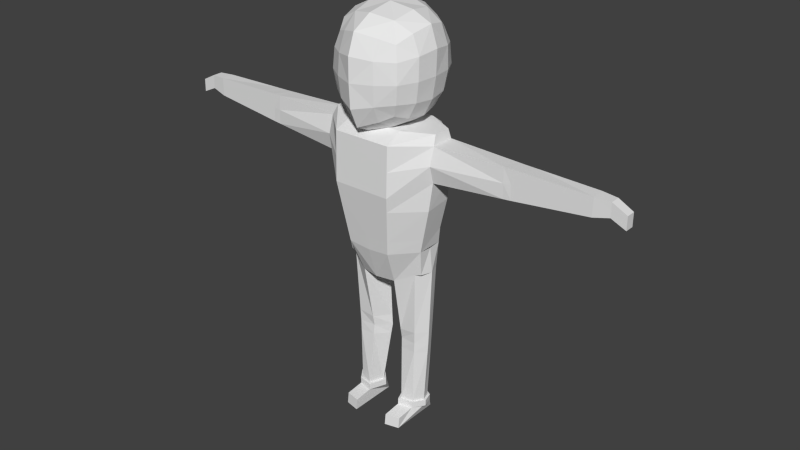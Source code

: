 # Source: Dummy.blend  (saved by Blender 2.75.0; exported with 4.5.12 LTS)
import bpy
from mathutils import Matrix  # noqa: F401  (used for matrix-valued properties, if any)

bpy.ops.wm.read_factory_settings(use_empty=True)
scene = bpy.context.scene
scene.name = 'Scene'

# ---- collections
col_collection_1 = bpy.data.collections.new('Collection 1'); scene.collection.children.link(col_collection_1)
col_collection_8 = bpy.data.collections.new('Collection 8'); scene.collection.children.link(col_collection_8)

# ---- world
world_world = bpy.data.worlds.new('World'); scene.world = world_world
world_world.color = (0.05088, 0.05088, 0.05088)
world_world.use_sun_shadow = False
world_world.sun_shadow_jitter_overblur = 0.0
world_world.cycles.sampling_method = 'MANUAL'
world_world.cycles.sample_map_resolution = 256

# ---- meshes
me_cube_001 = bpy.data.meshes.new('Cube.001')
me_cube_001.from_pydata([(0.3577, 0.8603, 3.29), (0.3466, 0.7824, 2.559), (0.849, 0.3589, 3.308), (0.8473, -0.3668, 3.298), (0.7875, -0.3632, 2.509), (0.7872, 0.3414, 2.524), (0.356, -0.9064, 3.249), (0.3469, -0.8925, 2.485), (0.3468, 0.309, 2.087), (0.3471, -0.4229, 2.018), (0.407, -0.4476, 3.811), (0.4086, 0.376, 3.848), (0.3746, 0.8791, 2.898), (0.9154, -0.00265, 3.353), (0.8491, -0.3828, 2.885), (0.8342, -0.00544, 2.491), (0.8494, 0.3754, 2.891), (0.3743, -0.9244, 2.864), (0.3723, -0.03347, 1.99), (0.4534, -0.0338, 3.907), (0.3507, 0.7009, 3.639), (0.6594, 0.6644, 3.256), (0.6301, 0.6224, 2.561), (0.3214, 0.5869, 2.285), (0.723, 0.3424, 3.664), (0.7205, -0.3701, 3.642), (0.6569, -0.6844, 3.233), (0.6305, -0.6771, 2.525), (0.6308, -0.3594, 2.208), (0.6303, 0.3037, 2.243), (0.3482, -0.7702, 3.583), (0.3219, -0.7467, 2.18), (0.8993, -0.002022, 2.895), (0.6807, 0.6892, 2.887), (0.7956, -0.01176, 3.734), (0.6802, -0.7094, 2.871), (0.6739, -0.01517, 2.177), (0.539, -0.606, 2.293), (0.588, -0.6197, 3.497), (0.5385, 0.5132, 2.354), (0.5908, 0.5818, 3.532), (1.106, -0.3063, 1.183), (1.106, 0.1468, 1.183), (1.106, -0.2966, 1.833), (0.8381, 0.2205, -0.1974), (1.106, 0.1555, 1.833), (0.8381, -0.2788, -0.2041), (0.6813, -0.2402, -0.7213), (0.7986, -0.2087, -0.6969), (0.7986, 0.2106, -0.6878), (0.8982, 0.1752, 0.1184), (0.8982, -0.2941, 0.04954), (1.041, 0.175, 0.7157), (1.041, -0.3304, 0.6516), (1.062, -0.201, 2.001), (1.062, 0.1342, 2.001), (0.553, -0.837, 0.9257), (0.553, 0.6199, 0.9257), (0.553, 0.6073, 1.85), (0.419, -0.6602, -0.2376), (0.419, 0.6354, -0.2309), (0.553, -0.8118, 1.85), (0.3421, -0.3934, -0.8915), (0.4023, 0.3709, -0.7372), (0.4491, -0.6999, 0.02357), (0.4491, 0.5179, 0.09241), (0.5205, 0.5172, 0.7076), (0.5205, -0.7942, 0.6435), (0.5309, 0.4115, 2.001), (0.5309, -0.4582, 2.001), (0.6094, -0.1912, -3.451), (0.6879, 0.1495, -3.451), (0.3853, -0.2437, -3.451), (0.4926, 0.2545, -3.451), (0.3288, -0.1621, -2.178), (0.6356, -0.1814, -2.182), (0.7407, 0.1797, -2.202), (0.3751, 0.2777, -2.2), (0.8503, -0.02906, -0.2067), (0.8731, 0.001061, -0.6983), (0.8733, 0.001004, -0.6954), (0.1239, 0.04958, -0.845), (0.7373, -0.01347, -3.451), (0.2789, 0.02494, -3.451), (0.101, 0.09281, -2.192), (0.8158, -0.004259, -2.196), (0.6265, -0.2327, -3.451), (0.7223, 0.1833, -3.451), (0.353, -0.2968, -3.451), (0.484, 0.3114, -3.451), (0.7826, -0.01572, -3.451), (0.2231, 0.03116, -3.451), (0.625, -0.2337, -3.57), (0.7207, 0.1823, -3.57), (0.3514, -0.2978, -3.57), (0.4824, 0.3104, -3.57), (0.781, -0.01673, -3.57), (0.2215, 0.03015, -3.57), (0.625, -0.5925, -3.608), (0.3514, -0.6566, -3.608), (0.625, -0.6182, -3.813), (0.3514, -0.6822, -3.813), (0.625, 0.3301, -3.813), (0.3514, 0.266, -3.813), (0.4882, 0.2981, -3.813), (0.781, -0.01673, -3.57), (0.7207, 0.1823, -3.57), (0.625, -0.2337, -3.57), (0.625, -0.5925, -3.608), (0.625, -0.6182, -3.813), (0.625, 0.3301, -3.813), (4.293, -0.1668, 1.785), (4.296, -0.1706, 1.525), (4.294, 0.02031, 1.785), (4.296, 0.01643, 1.525), (2.598, 0.1028, 1.805), (2.598, 0.09615, 1.311), (2.581, -0.2461, 1.841), (2.598, -0.2536, 1.311), (4.009, 0.05187, 1.797), (4.009, -0.1971, 1.797), (4.005, 0.0481, 1.455), (4.005, -0.2035, 1.455), (1.106, -0.3947, 1.508), (1.106, 0.2444, 1.508), (0.553, -0.8244, 1.388), (0.553, 0.6136, 1.388), (4.295, -0.1684, 1.655), (4.295, 0.01809, 1.655), (2.589, -0.2498, 1.576), (2.598, 0.0995, 1.558), (4.005, -0.2005, 1.626), (4.005, 0.05013, 1.626), (0.6429, -0.1908, -1.952), (0.3794, 0.2927, -1.969), (0.331, -0.1992, -1.978), (0.825, -0.003413, -1.958), (0.1047, 0.08586, -1.982), (0.75, 0.1847, -1.963), (4.295, -0.1684, 1.655), (4.296, -0.1706, 1.525), (4.294, 0.02031, 1.785), (4.293, -0.1668, 1.785), (4.295, 0.01809, 1.655), (4.296, 0.01643, 1.525), (4.568, -0.1629, 1.522), (4.569, -0.165, 1.4), (4.568, 0.01422, 1.643), (4.568, -0.161, 1.643), (4.568, 0.01261, 1.522), (4.569, 0.01105, 1.4), (2.455, 0.101, 1.299), (2.455, -0.2586, 1.299), (2.455, 0.1079, 1.808), (2.439, -0.2509, 1.84), (2.455, 0.1134, 1.553), (2.447, -0.2637, 1.569), (2.827, 0.08832, 1.335), (2.828, -0.2454, 1.335), (2.828, 0.09454, 1.804), (2.813, -0.2381, 1.834), (2.828, 0.09146, 1.569), (2.82, -0.2418, 1.584), (0.3374, -0.1745, -2.371), (0.7327, 0.1751, -2.392), (0.6316, -0.1829, -2.375), (0.393, 0.2742, -2.39), (0.1281, 0.08248, -2.383), (0.8039, -0.00566, -2.387), (-0.3577, 0.8603, 3.29), (-0.3466, 0.7824, 2.559), (-0.849, 0.3589, 3.308), (-0.8473, -0.3668, 3.298), (-0.7875, -0.3632, 2.509), (-0.7872, 0.3414, 2.524), (-0.356, -0.9064, 3.249), (-0.3469, -0.8925, 2.485), (-0.3468, 0.309, 2.087), (-0.3471, -0.4229, 2.018), (-0.407, -0.4476, 3.811), (-0.4086, 0.376, 3.848), (0.0, 1.001, 3.368), (-0.3746, 0.8791, 2.898), (0.0, 0.8821, 2.536), (-0.9154, -0.00265, 3.353), (-0.8491, -0.3828, 2.885), (-0.8342, -0.00544, 2.491), (-0.8494, 0.3754, 2.891), (0.0, -1.081, 3.305), (0.0, -1.059, 2.416), (-0.3743, -0.9244, 2.864), (0.0, 0.3359, 1.993), (-0.3723, -0.03347, 1.99), (0.0, -0.52, 1.883), (-0.4534, -0.0338, 3.907), (0.0, 0.4347, 3.945), (0.0, -0.5622, 3.892), (-0.3507, 0.7009, 3.639), (-0.6594, 0.6644, 3.256), (-0.6301, 0.6224, 2.561), (-0.3214, 0.5869, 2.285), (-0.723, 0.3424, 3.664), (-0.7205, -0.3701, 3.642), (-0.6569, -0.6844, 3.233), (-0.6305, -0.6771, 2.525), (-0.6308, -0.3594, 2.208), (-0.6303, 0.3037, 2.243), (-0.3482, -0.7702, 3.583), (-0.3219, -0.7467, 2.18), (0.0, 1.007, 2.916), (-0.8993, -0.002022, 2.895), (0.0, -1.084, 2.861), (0.0, -0.05606, 1.866), (0.0, -0.0623, 3.976), (0.0, 0.8241, 3.757), (-0.6807, 0.6892, 2.887), (0.0, 0.6504, 2.228), (-0.7956, -0.01176, 3.734), (-0.6802, -0.7094, 2.871), (-0.6739, -0.01517, 2.177), (0.0, -0.9425, 3.674), (0.0, -0.9046, 2.061), (-0.539, -0.606, 2.293), (-0.588, -0.6197, 3.497), (-0.5385, 0.5132, 2.354), (-0.5908, 0.5818, 3.532), (0.0, 0.6199, 0.9257), (0.0, -0.837, 0.9257), (-1.106, -0.3063, 1.183), (-1.106, 0.1468, 1.183), (-1.106, -0.2966, 1.833), (-0.8381, 0.2205, -0.1974), (-1.106, 0.1555, 1.833), (0.0, 0.6073, 1.85), (0.0, 0.6354, -0.2644), (0.0, -0.8118, 1.85), (0.0, -0.6602, -0.2711), (-0.8381, -0.2788, -0.2041), (-0.6813, -0.2402, -0.7213), (0.0, 0.5527, -0.6805), (0.0, -0.4732, -0.8792), (-0.7986, -0.2087, -0.6969), (-0.7986, 0.2106, -0.6878), (-0.8982, 0.1752, 0.1184), (-0.8982, -0.2941, 0.04954), (0.0, -0.6999, -0.002403), (0.0, 0.5179, 0.06644), (-1.041, 0.175, 0.7157), (-1.041, -0.3304, 0.6516), (0.0, -0.7942, 0.6354), (0.0, 0.5172, 0.6994), (-1.062, -0.201, 2.001), (-1.062, 0.1342, 2.001), (0.0, 0.4115, 2.001), (0.0, -0.4582, 2.001), (-0.553, -0.837, 0.9257), (-0.553, 0.6199, 0.9257), (-0.553, 0.6073, 1.85), (-0.419, -0.6602, -0.2376), (-0.419, 0.6354, -0.2309), (-0.553, -0.8118, 1.85), (-0.3421, -0.3934, -0.8915), (-0.4023, 0.3709, -0.7372), (-0.4491, -0.6999, 0.02357), (-0.4491, 0.5179, 0.09241), (-0.5205, 0.5172, 0.7076), (-0.5205, -0.7942, 0.6435), (-0.5309, 0.4115, 2.001), (-0.5309, -0.4582, 2.001), (-0.6094, -0.1912, -3.451), (-0.6879, 0.1495, -3.451), (-0.3853, -0.2437, -3.451), (-0.4926, 0.2545, -3.451), (-0.3288, -0.1621, -2.178), (-0.6356, -0.1814, -2.182), (-0.7407, 0.1797, -2.202), (-0.3751, 0.2777, -2.2), (-0.8503, -0.02906, -0.2067), (-0.8731, 0.001061, -0.6983), (-0.8733, 0.001004, -0.6954), (0.0, 0.05004, -0.8535), (-0.1239, 0.04958, -0.845), (-0.7373, -0.01347, -3.451), (-0.2789, 0.02494, -3.451), (-0.101, 0.09281, -2.192), (-0.8158, -0.004259, -2.196), (-0.6265, -0.2327, -3.451), (-0.7223, 0.1833, -3.451), (-0.353, -0.2968, -3.451), (-0.484, 0.3114, -3.451), (-0.7826, -0.01572, -3.451), (-0.2231, 0.03116, -3.451), (-0.625, -0.2337, -3.57), (-0.7207, 0.1823, -3.57), (-0.3514, -0.2978, -3.57), (-0.4824, 0.3104, -3.57), (-0.781, -0.01673, -3.57), (-0.2215, 0.03015, -3.57), (-0.625, -0.5925, -3.608), (-0.3514, -0.6566, -3.608), (-0.625, -0.6182, -3.813), (-0.3514, -0.6822, -3.813), (-0.625, 0.3301, -3.813), (-0.3514, 0.266, -3.813), (-0.4882, 0.2981, -3.813), (-0.781, -0.01673, -3.57), (-0.7207, 0.1823, -3.57), (-0.625, -0.2337, -3.57), (-0.625, -0.5925, -3.608), (-0.625, -0.6182, -3.813), (-0.625, 0.3301, -3.813), (-4.293, -0.1668, 1.785), (-4.296, -0.1706, 1.525), (-4.294, 0.02031, 1.785), (-4.296, 0.01643, 1.525), (-2.598, 0.1028, 1.805), (-2.598, 0.09615, 1.311), (-2.581, -0.2461, 1.841), (-2.598, -0.2536, 1.311), (-4.009, 0.05187, 1.797), (-4.009, -0.1971, 1.797), (-4.005, 0.0481, 1.455), (-4.005, -0.2035, 1.455), (0.0, -0.8244, 1.388), (-1.106, -0.3947, 1.508), (0.0, 0.6136, 1.388), (-1.106, 0.2444, 1.508), (-0.553, -0.8244, 1.388), (-0.553, 0.6136, 1.388), (-4.295, -0.1684, 1.655), (-4.295, 0.01809, 1.655), (-2.589, -0.2498, 1.576), (-2.598, 0.0995, 1.558), (-4.005, -0.2005, 1.626), (-4.005, 0.05013, 1.626), (-0.6429, -0.1908, -1.952), (-0.3794, 0.2927, -1.969), (-0.331, -0.1992, -1.978), (-0.825, -0.003413, -1.958), (-0.1047, 0.08586, -1.982), (-0.75, 0.1847, -1.963), (-4.295, -0.1684, 1.655), (-4.296, -0.1706, 1.525), (-4.294, 0.02031, 1.785), (-4.293, -0.1668, 1.785), (-4.295, 0.01809, 1.655), (-4.296, 0.01643, 1.525), (-4.568, -0.1629, 1.522), (-4.569, -0.165, 1.4), (-4.568, 0.01422, 1.643), (-4.568, -0.161, 1.643), (-4.568, 0.01261, 1.522), (-4.569, 0.01105, 1.4), (-2.455, 0.101, 1.299), (-2.455, -0.2586, 1.299), (-2.455, 0.1079, 1.808), (-2.439, -0.2509, 1.84), (-2.455, 0.1134, 1.553), (-2.447, -0.2637, 1.569), (-2.827, 0.08832, 1.335), (-2.828, -0.2454, 1.335), (-2.828, 0.09454, 1.804), (-2.813, -0.2381, 1.834), (-2.828, 0.09146, 1.569), (-2.82, -0.2418, 1.584), (-0.3374, -0.1745, -2.371), (-0.7327, 0.1751, -2.392), (-0.6316, -0.1829, -2.375), (-0.393, 0.2742, -2.39), (-0.1281, 0.08248, -2.383), (-0.8039, -0.00566, -2.387)], [], [(0, 12, 209, 181), (0, 181, 214, 20), (0, 20, 40, 21), (0, 21, 33, 12), (1, 183, 209, 12), (1, 12, 33, 22), (1, 22, 39, 23), (1, 23, 216, 183), (2, 13, 32, 16), (2, 16, 33, 21), (2, 21, 40, 24), (2, 24, 34, 13), (3, 14, 32, 13), (3, 13, 34, 25), (3, 25, 38, 26), (3, 26, 35, 14), (4, 15, 32, 14), (4, 14, 35, 27), (4, 27, 37, 28), (4, 28, 36, 15), (5, 16, 32, 15), (5, 15, 36, 29), (5, 29, 39, 22), (5, 22, 33, 16), (6, 188, 211, 17), (6, 17, 35, 26), (6, 26, 38, 30), (6, 30, 220, 188), (7, 17, 211, 189), (7, 189, 221, 31), (7, 31, 37, 27), (7, 27, 35, 17), (8, 18, 212, 191), (8, 191, 216, 23), (8, 23, 39, 29), (8, 29, 36, 18), (9, 18, 36, 28), (9, 28, 37, 31), (9, 31, 221, 193), (10, 19, 213, 196), (10, 196, 220, 30), (10, 30, 38, 25), (10, 25, 34, 19), (11, 195, 213, 19), (11, 19, 34, 24), (11, 24, 40, 20), (11, 20, 214, 195), (78, 46, 48, 79), (65, 50, 44, 60), (132, 119, 113, 128), (58, 233, 253, 68), (126, 124, 42, 57), (64, 245, 236, 59), (125, 323, 227, 56), (165, 163, 72, 70), (59, 236, 240, 62), (67, 249, 245, 64), (52, 53, 51, 50), (66, 52, 50, 65), (57, 42, 52, 66), (42, 41, 53, 52), (56, 227, 249, 67), (69, 68, 253, 254), (43, 45, 55, 54), (61, 43, 54, 69), (235, 61, 69, 254), (54, 55, 68, 69), (41, 56, 67, 53), (226, 57, 66, 250), (250, 66, 65, 246), (53, 67, 64, 51), (280, 239, 63, 81), (123, 125, 56, 41), (325, 126, 57, 226), (45, 58, 68, 55), (234, 60, 63, 239), (246, 65, 60, 234), (166, 164, 71, 73), (168, 165, 70, 82), (167, 166, 73, 83), (137, 134, 77, 84), (136, 133, 75, 85), (133, 135, 74, 75), (135, 137, 84, 74), (163, 167, 83, 72), (164, 168, 82, 71), (240, 280, 81, 62), (47, 80, 79, 48), (73, 71, 87, 89), (83, 73, 89, 91), (71, 82, 90, 87), (72, 83, 91, 88), (70, 72, 88, 86), (82, 70, 86, 90), (88, 91, 97, 94), (86, 88, 94, 92), (90, 86, 92, 96), (89, 87, 93, 95), (87, 90, 96, 93), (91, 89, 95, 97), (92, 94, 99, 98), (98, 99, 101, 100), (100, 101, 103, 104, 102), (96, 92, 107, 105), (97, 103, 101, 99, 94), (50, 51, 46, 44), (80, 49, 79), (60, 44, 49, 63), (46, 47, 48), (46, 59, 62, 47), (51, 64, 59, 46), (134, 138, 76, 77), (138, 136, 85, 76), (44, 78, 79, 49), (102, 104, 103, 95, 93), (103, 97, 95), (105, 107, 108, 109, 110, 106), (92, 98, 108, 107), (93, 96, 105, 106), (98, 100, 109, 108), (102, 93, 106, 110), (100, 102, 110, 109), (112, 114, 144, 140), (119, 120, 111, 113), (122, 121, 114, 112), (131, 122, 112, 127), (156, 152, 118, 129), (152, 151, 116, 118), (153, 154, 117, 115), (155, 153, 115, 130), (162, 158, 122, 131), (158, 157, 121, 122), (159, 160, 120, 119), (161, 159, 119, 132), (157, 161, 132, 121), (160, 162, 131, 120), (151, 155, 130, 116), (154, 156, 129, 117), (120, 131, 127, 111), (128, 113, 141, 143), (233, 58, 126, 325), (43, 61, 125, 123), (61, 235, 323, 125), (58, 45, 124, 126), (121, 132, 128, 114), (49, 80, 136, 138), (63, 49, 138, 134), (62, 81, 137, 135), (47, 62, 135, 133), (80, 47, 133, 136), (81, 63, 134, 137), (140, 144, 150, 146), (143, 141, 147, 149), (113, 111, 142, 141), (111, 127, 139, 142), (114, 128, 143, 144), (127, 112, 140, 139), (149, 145, 146, 150), (147, 148, 145, 149), (141, 142, 148, 147), (142, 139, 145, 148), (144, 143, 149, 150), (139, 140, 146, 145), (43, 123, 156, 154), (42, 124, 155, 151), (124, 45, 153, 155), (45, 43, 154, 153), (41, 42, 151, 152), (123, 41, 152, 156), (117, 129, 162, 160), (116, 130, 161, 157), (130, 115, 159, 161), (115, 117, 160, 159), (118, 116, 157, 158), (129, 118, 158, 162), (76, 85, 168, 164), (74, 84, 167, 163), (84, 77, 166, 167), (85, 75, 165, 168), (77, 76, 164, 166), (75, 74, 163, 165), (169, 181, 209, 182), (169, 197, 214, 181), (169, 198, 225, 197), (169, 182, 215, 198), (170, 182, 209, 183), (170, 199, 215, 182), (170, 200, 224, 199), (170, 183, 216, 200), (171, 187, 210, 184), (171, 198, 215, 187), (171, 201, 225, 198), (171, 184, 217, 201), (172, 184, 210, 185), (172, 202, 217, 184), (172, 203, 223, 202), (172, 185, 218, 203), (173, 185, 210, 186), (173, 204, 218, 185), (173, 205, 222, 204), (173, 186, 219, 205), (174, 186, 210, 187), (174, 206, 219, 186), (174, 199, 224, 206), (174, 187, 215, 199), (175, 190, 211, 188), (175, 203, 218, 190), (175, 207, 223, 203), (175, 188, 220, 207), (176, 208, 221, 189), (176, 204, 222, 208), (176, 190, 218, 204), (177, 191, 212, 192), (177, 200, 216, 191), (177, 206, 224, 200), (177, 192, 219, 206), (178, 205, 219, 192), (178, 208, 222, 205), (178, 193, 221, 208), (179, 196, 213, 194), (179, 207, 220, 196), (179, 202, 223, 207), (179, 194, 217, 202), (180, 194, 213, 195), (180, 201, 217, 194), (180, 197, 225, 201), (180, 195, 214, 197), (277, 278, 241, 237), (264, 259, 231, 243), (334, 330, 313, 319), (257, 267, 253, 233), (328, 256, 229, 326), (263, 258, 236, 245), (327, 255, 227, 323), (367, 269, 271, 365), (258, 261, 240, 236), (266, 263, 245, 249), (247, 243, 244, 248), (265, 264, 243, 247), (256, 265, 247, 229), (229, 247, 248, 228), (255, 266, 249, 227), (268, 254, 253, 267), (230, 251, 252, 232), (260, 268, 251, 230), (235, 254, 268, 260), (251, 268, 267, 252), (228, 248, 266, 255), (226, 250, 265, 256), (250, 246, 264, 265), (248, 244, 263, 266), (280, 281, 262, 239), (324, 228, 255, 327), (325, 226, 256, 328), (232, 252, 267, 257), (234, 239, 262, 259), (246, 234, 259, 264), (368, 272, 270, 366), (370, 282, 269, 367), (369, 283, 272, 368), (339, 284, 276, 336), (338, 285, 274, 335), (335, 274, 273, 337), (337, 273, 284, 339), (365, 271, 283, 369), (366, 270, 282, 370), (240, 261, 281, 280), (238, 241, 278, 279), (272, 289, 287, 270), (283, 291, 289, 272), (270, 287, 290, 282), (271, 288, 291, 283), (269, 286, 288, 271), (282, 290, 286, 269), (288, 294, 297, 291), (286, 292, 294, 288), (290, 296, 292, 286), (289, 295, 293, 287), (287, 293, 296, 290), (291, 297, 295, 289), (292, 298, 299, 294), (298, 300, 301, 299), (300, 302, 304, 303, 301), (296, 305, 307, 292), (297, 294, 299, 301, 303), (243, 231, 237, 244), (279, 278, 242), (259, 262, 242, 231), (237, 241, 238), (237, 238, 261, 258), (244, 237, 258, 263), (336, 276, 275, 340), (340, 275, 285, 338), (231, 242, 278, 277), (302, 293, 295, 303, 304), (303, 295, 297), (305, 306, 310, 309, 308, 307), (292, 307, 308, 298), (293, 306, 305, 296), (298, 308, 309, 300), (302, 310, 306, 293), (300, 309, 310, 302), (312, 342, 346, 314), (319, 313, 311, 320), (322, 312, 314, 321), (333, 329, 312, 322), (358, 331, 318, 354), (354, 318, 316, 353), (355, 315, 317, 356), (357, 332, 315, 355), (364, 333, 322, 360), (360, 322, 321, 359), (361, 319, 320, 362), (363, 334, 319, 361), (359, 321, 334, 363), (362, 320, 333, 364), (353, 316, 332, 357), (356, 317, 331, 358), (320, 311, 329, 333), (330, 345, 343, 313), (233, 325, 328, 257), (230, 324, 327, 260), (260, 327, 323, 235), (257, 328, 326, 232), (321, 314, 330, 334), (242, 340, 338, 279), (262, 336, 340, 242), (261, 337, 339, 281), (238, 335, 337, 261), (279, 338, 335, 238), (281, 339, 336, 262), (342, 348, 352, 346), (345, 351, 349, 343), (313, 343, 344, 311), (311, 344, 341, 329), (314, 346, 345, 330), (329, 341, 342, 312), (351, 352, 348, 347), (349, 351, 347, 350), (343, 349, 350, 344), (344, 350, 347, 341), (346, 352, 351, 345), (341, 347, 348, 342), (230, 356, 358, 324), (229, 353, 357, 326), (326, 357, 355, 232), (232, 355, 356, 230), (228, 354, 353, 229), (324, 358, 354, 228), (317, 362, 364, 331), (316, 359, 363, 332), (332, 363, 361, 315), (315, 361, 362, 317), (318, 360, 359, 316), (331, 364, 360, 318), (275, 366, 370, 285), (273, 365, 369, 284), (284, 369, 368, 276), (285, 370, 367, 274), (276, 368, 366, 275), (274, 367, 365, 273), (211, 190, 176, 189)])
_uv = me_cube_001.uv_layers.new(name='UVMap')
_uv.uv.foreach_set('vector', [0.2516, 0.6533, 0.2634, 0.6111, 0.3119, 0.6232, 0.2911, 0.6826, 0.2516, 0.6533, 0.2911, 0.6826, 0.2522, 0.7262, 0.2247, 0.687, 0.2516, 0.6533, 0.2247, 0.687, 0.207, 0.6623, 0.2185, 0.6361, 0.2516, 0.6533, 0.2185, 0.6361, 0.2275, 0.6028, 0.2634, 0.6111, 0.2651, 0.5709, 0.3115, 0.5663, 0.3119, 0.6232, 0.2634, 0.6111, 0.2651, 0.5709, 0.2634, 0.6111, 0.2275, 0.6028, 0.2302, 0.5713, 0.2651, 0.5709, 0.2302, 0.5713, 0.2304, 0.5458, 0.254, 0.533, 0.2651, 0.5709, 0.254, 0.533, 0.2938, 0.5137, 0.3115, 0.5663, 0.1862, 0.6313, 0.1554, 0.6281, 0.1628, 0.5897, 0.1959, 0.5965, 0.1862, 0.6313, 0.1959, 0.5965, 0.2275, 0.6028, 0.2185, 0.6361, 0.1862, 0.6313, 0.2185, 0.6361, 0.207, 0.6623, 0.179, 0.6628, 0.1862, 0.6313, 0.179, 0.6628, 0.1491, 0.6589, 0.1554, 0.6281, 0.125, 0.6191, 0.129, 0.5825, 0.1628, 0.5897, 0.1554, 0.6281, 0.125, 0.6191, 0.1554, 0.6281, 0.1491, 0.6589, 0.119, 0.6506, 0.125, 0.6191, 0.119, 0.6506, 0.09136, 0.6386, 0.09117, 0.6105, 0.125, 0.6191, 0.09117, 0.6105, 0.09516, 0.575, 0.129, 0.5825, 0.1362, 0.547, 0.1701, 0.5533, 0.1628, 0.5897, 0.129, 0.5825, 0.1362, 0.547, 0.129, 0.5825, 0.09516, 0.575, 0.1017, 0.5403, 0.1362, 0.547, 0.1017, 0.5403, 0.1099, 0.5131, 0.1408, 0.5124, 0.1362, 0.547, 0.1408, 0.5124, 0.1769, 0.5192, 0.1701, 0.5533, 0.201, 0.5632, 0.1959, 0.5965, 0.1628, 0.5897, 0.1701, 0.5533, 0.201, 0.5632, 0.1701, 0.5533, 0.1769, 0.5192, 0.2075, 0.533, 0.201, 0.5632, 0.2075, 0.533, 0.2304, 0.5458, 0.2302, 0.5713, 0.201, 0.5632, 0.2302, 0.5713, 0.2275, 0.6028, 0.1959, 0.5965, 0.05104, 0.6124, 0.0003167, 0.6224, 0.002578, 0.5591, 0.05535, 0.5677, 0.05104, 0.6124, 0.05535, 0.5677, 0.09516, 0.575, 0.09117, 0.6105, 0.05104, 0.6124, 0.09117, 0.6105, 0.09136, 0.6386, 0.06258, 0.6529, 0.05104, 0.6124, 0.06258, 0.6529, 0.01692, 0.6746, 0.0003167, 0.6224, 0.06515, 0.5237, 0.05535, 0.5677, 0.002578, 0.5591, 0.02074, 0.4984, 0.06515, 0.5237, 0.02074, 0.4984, 0.051, 0.4538, 0.08707, 0.4882, 0.06515, 0.5237, 0.08707, 0.4882, 0.1099, 0.5131, 0.1017, 0.5403, 0.06515, 0.5237, 0.1017, 0.5403, 0.09516, 0.575, 0.05535, 0.5677, 0.2267, 0.5018, 0.1867, 0.476, 0.2164, 0.4284, 0.261, 0.4666, 0.2267, 0.5018, 0.261, 0.4666, 0.2938, 0.5137, 0.254, 0.533, 0.2267, 0.5018, 0.254, 0.533, 0.2304, 0.5458, 0.2075, 0.533, 0.2267, 0.5018, 0.2075, 0.533, 0.1769, 0.5192, 0.1867, 0.476, 0.1318, 0.47, 0.1867, 0.476, 0.1769, 0.5192, 0.1408, 0.5124, 0.1318, 0.47, 0.1408, 0.5124, 0.1099, 0.5131, 0.08707, 0.4882, 0.1318, 0.47, 0.08707, 0.4882, 0.051, 0.4538, 0.1028, 0.4244, 0.09832, 0.6799, 0.1411, 0.6923, 0.1269, 0.7477, 0.06045, 0.7183, 0.09832, 0.6799, 0.06045, 0.7183, 0.01692, 0.6746, 0.06258, 0.6529, 0.09832, 0.6799, 0.06258, 0.6529, 0.09136, 0.6386, 0.119, 0.6506, 0.09832, 0.6799, 0.119, 0.6506, 0.1491, 0.6589, 0.1411, 0.6923, 0.1835, 0.6975, 0.1969, 0.7477, 0.1269, 0.7477, 0.1411, 0.6923, 0.1835, 0.6975, 0.1411, 0.6923, 0.1491, 0.6589, 0.179, 0.6628, 0.1835, 0.6975, 0.179, 0.6628, 0.207, 0.6623, 0.2247, 0.687, 0.1835, 0.6975, 0.2247, 0.687, 0.2522, 0.7262, 0.1969, 0.7477, 0.5386, 0.1332, 0.5119, 0.1315, 0.5288, 0.09231, 0.5441, 0.09501, 0.6218, 0.1633, 0.5566, 0.1708, 0.5635, 0.1375, 0.6223, 0.1231, 0.9007, 0.8503, 0.9386, 0.8534, 0.9265, 0.9032, 0.903, 0.9153, 0.5647, 0.3521, 0.5991, 0.4065, 0.5675, 0.4209, 0.5465, 0.3636, 0.5904, 0.3157, 0.5333, 0.3027, 0.5339, 0.2748, 0.6078, 0.2698, 0.4405, 0.1322, 0.3852, 0.09636, 0.4105, 0.05929, 0.4544, 0.1023, 0.4246, 0.292, 0.3508, 0.3135, 0.3438, 0.2386, 0.4193, 0.2418, 0.7984, 0.4422, 0.8258, 0.4416, 0.8225, 0.5412, 0.8015, 0.5414, 0.4544, 0.1023, 0.4105, 0.05929, 0.4911, 0.0003167, 0.5097, 0.04413, 0.4212, 0.2079, 0.3494, 0.193, 0.3852, 0.09636, 0.4405, 0.1322, 0.5452, 0.2327, 0.4972, 0.22, 0.5067, 0.1583, 0.5566, 0.1708, 0.6135, 0.2421, 0.5452, 0.2327, 0.5566, 0.1708, 0.6218, 0.1633, 0.6078, 0.2698, 0.5339, 0.2748, 0.5452, 0.2327, 0.6135, 0.2421, 0.5339, 0.2748, 0.4948, 0.2691, 0.4972, 0.22, 0.5452, 0.2327, 0.4193, 0.2418, 0.3438, 0.2386, 0.3494, 0.193, 0.4212, 0.2079, 0.4689, 0.3563, 0.5465, 0.3636, 0.5675, 0.4209, 0.4391, 0.4209, 0.4941, 0.3176, 0.5213, 0.323, 0.5163, 0.333, 0.4997, 0.3281, 0.4425, 0.3342, 0.4941, 0.3176, 0.4997, 0.3281, 0.4689, 0.3563, 0.384, 0.3847, 0.4425, 0.3342, 0.4689, 0.3563, 0.4391, 0.4209, 0.4997, 0.3281, 0.5163, 0.333, 0.5465, 0.3636, 0.4689, 0.3563, 0.4948, 0.2691, 0.4193, 0.2418, 0.4212, 0.2079, 0.4972, 0.22, 0.6813, 0.2881, 0.6078, 0.2698, 0.6135, 0.2421, 0.6868, 0.2506, 0.6868, 0.2506, 0.6135, 0.2421, 0.6218, 0.1633, 0.6838, 0.1526, 0.4972, 0.22, 0.4212, 0.2079, 0.4405, 0.1322, 0.5067, 0.1583, 0.572, 0.007103, 0.6411, 0.04654, 0.5885, 0.07245, 0.5663, 0.02427, 0.4873, 0.2949, 0.4246, 0.292, 0.4193, 0.2418, 0.4948, 0.2691, 0.6516, 0.3558, 0.5904, 0.3157, 0.6078, 0.2698, 0.6813, 0.2881, 0.5213, 0.323, 0.5647, 0.3521, 0.5465, 0.3636, 0.5163, 0.333, 0.6702, 0.1013, 0.6223, 0.1231, 0.5885, 0.07245, 0.6411, 0.04654, 0.6838, 0.1526, 0.6218, 0.1633, 0.6223, 0.1231, 0.6702, 0.1013, 0.8853, 0.4471, 0.917, 0.4527, 0.8972, 0.5474, 0.8773, 0.5438, 0.7755, 0.4439, 0.7984, 0.4422, 0.8015, 0.5414, 0.7814, 0.5416, 0.8561, 0.4423, 0.8853, 0.4471, 0.8773, 0.5438, 0.8489, 0.54, 0.859, 0.4071, 0.8899, 0.4092, 0.8865, 0.4298, 0.8578, 0.4255, 0.7723, 0.4046, 0.7964, 0.4024, 0.7976, 0.4241, 0.7742, 0.4263, 0.7964, 0.4024, 0.8257, 0.4041, 0.8267, 0.4232, 0.7976, 0.4241, 0.8257, 0.4041, 0.859, 0.4071, 0.8578, 0.4255, 0.8267, 0.4232, 0.8258, 0.4416, 0.8561, 0.4423, 0.8489, 0.54, 0.8225, 0.5412, 0.7578, 0.4459, 0.7755, 0.4439, 0.7814, 0.5416, 0.7658, 0.5427, 0.4911, 0.0003167, 0.572, 0.007103, 0.5663, 0.02427, 0.5097, 0.04413, 0.5224, 0.08132, 0.544, 0.09437, 0.5441, 0.09469, 0.5288, 0.09231, 0.885, 0.07961, 0.928, 0.0855, 0.9295, 0.09479, 0.8771, 0.0876, 0.3063, 0.784, 0.3058, 0.7492, 0.3107, 0.7451, 0.3114, 0.7877, 0.9531, 0.1093, 0.9608, 0.1333, 0.9554, 0.1352, 0.945, 0.1083, 0.8473, 0.2474, 0.8252, 0.2152, 0.8287, 0.2085, 0.8558, 0.2478, 0.9714, 0.1536, 1.002, 0.1694, 1.004, 0.1782, 0.9674, 0.1589, 0.9608, 0.1333, 0.9782, 0.16, 0.9755, 0.1659, 0.9554, 0.1352, 0.8558, 0.2478, 0.8287, 0.2085, 0.842, 0.1994, 0.8691, 0.2387, 0.9674, 0.1589, 1.004, 0.1782, 0.9965, 0.194, 0.9595, 0.1747, 0.9554, 0.1352, 0.9755, 0.1659, 0.9595, 0.1747, 0.9438, 0.1428, 0.8771, 0.0876, 0.9295, 0.09479, 0.9262, 0.1178, 0.8738, 0.1106, 0.945, 0.1083, 0.9554, 0.1352, 0.9438, 0.1428, 0.9262, 0.1178, 0.3114, 0.7877, 0.3107, 0.7451, 0.324, 0.7451, 0.3246, 0.7877, 0.9595, 0.1747, 0.9965, 0.194, 0.9676, 0.2497, 0.9527, 0.2099, 0.9527, 0.2099, 0.9676, 0.2497, 0.9279, 0.257, 0.93, 0.2166, 0.93, 0.2166, 0.9279, 0.257, 0.8543, 0.1518, 0.8732, 0.1485, 0.8903, 0.1461, 0.9438, 0.1428, 0.9595, 0.1747, 0.9588, 0.1748, 0.9433, 0.1431, 0.842, 0.1994, 0.8543, 0.1518, 0.9279, 0.257, 0.9045, 0.2724, 0.8691, 0.2387, 0.5566, 0.1708, 0.5067, 0.1583, 0.5119, 0.1315, 0.5635, 0.1375, 0.544, 0.09437, 0.5606, 0.09078, 0.5441, 0.09469, 0.6223, 0.1231, 0.5635, 0.1375, 0.5608, 0.09111, 0.5885, 0.07245, 0.5119, 0.1315, 0.5224, 0.08132, 0.5288, 0.09231, 0.5119, 0.1315, 0.4544, 0.1023, 0.5097, 0.04413, 0.5224, 0.08132, 0.5067, 0.1583, 0.4405, 0.1322, 0.4544, 0.1023, 0.5119, 0.1315, 0.8899, 0.4092, 0.9247, 0.4143, 0.9204, 0.4357, 0.8865, 0.4298, 0.7539, 0.4069, 0.7723, 0.4046, 0.7742, 0.4263, 0.7561, 0.4287, 0.5635, 0.1375, 0.5386, 0.1332, 0.5441, 0.09501, 0.5608, 0.09111, 0.8903, 0.1461, 0.8732, 0.1485, 0.8543, 0.1518, 0.8738, 0.1106, 0.9262, 0.1178, 0.3522, 0.7582, 0.3246, 0.7877, 0.324, 0.7451, 0.9433, 0.1431, 0.9588, 0.1748, 0.9517, 0.2092, 0.9305, 0.216, 0.892, 0.1459, 0.9263, 0.119, 0.9595, 0.1747, 0.9527, 0.2099, 0.9522, 0.2096, 0.9588, 0.1748, 0.9262, 0.1178, 0.9438, 0.1428, 0.9433, 0.1431, 0.9263, 0.119, 0.9527, 0.2099, 0.93, 0.2166, 0.9305, 0.216, 0.9522, 0.2096, 0.8903, 0.1461, 0.9262, 0.1178, 0.9263, 0.119, 0.892, 0.1459, 0.93, 0.2166, 0.8903, 0.1461, 0.892, 0.1459, 0.9305, 0.216, 0.9424, 0.9385, 0.9173, 0.9381, 0.9175, 0.9376, 0.9423, 0.9382, 0.9386, 0.8534, 0.996, 0.8894, 0.9465, 0.9128, 0.9265, 0.9032, 0.9798, 0.9801, 0.9135, 1.002, 0.9173, 0.9381, 0.9424, 0.9385, 1.001, 0.9392, 0.9798, 0.9801, 0.9424, 0.9385, 0.9497, 0.9267, 0.1511, 0.8739, 0.1509, 0.8438, 0.1668, 0.8447, 0.167, 0.874, 0.1509, 0.8438, 0.1546, 0.804, 0.1704, 0.8061, 0.1668, 0.8447, 0.157, 0.9437, 0.1517, 0.904, 0.1673, 0.9033, 0.1729, 0.9417, 0.1609, 0.9718, 0.157, 0.9437, 0.1729, 0.9417, 0.1767, 0.969, 0.1926, 0.8739, 0.1923, 0.8462, 0.3237, 0.8545, 0.3244, 0.8734, 0.1923, 0.8462, 0.1958, 0.8093, 0.3264, 0.8266, 0.3237, 0.8545, 0.1982, 0.9383, 0.1929, 0.9016, 0.3256, 0.8925, 0.3284, 0.9201, 0.2019, 0.9642, 0.1982, 0.9383, 0.3284, 0.9201, 0.3308, 0.939, 0.1958, 0.8093, 0.2017, 0.7839, 0.3308, 0.8081, 0.3264, 0.8266, 0.1929, 0.9016, 0.1926, 0.8739, 0.3244, 0.8734, 0.3256, 0.8925, 0.1546, 0.804, 0.1607, 0.7763, 0.1765, 0.7793, 0.1704, 0.8061, 0.1517, 0.904, 0.1511, 0.8739, 0.167, 0.874, 0.1673, 0.9033, 0.996, 0.8894, 1.001, 0.9392, 0.9497, 0.9267, 0.9465, 0.9128, 0.903, 0.9153, 0.9265, 0.9032, 0.9265, 0.9036, 0.9037, 0.9155, 0.5991, 0.4065, 0.5647, 0.3521, 0.5904, 0.3157, 0.6516, 0.3558, 0.4941, 0.3176, 0.4425, 0.3342, 0.4246, 0.292, 0.4873, 0.2949, 0.4425, 0.3342, 0.384, 0.3847, 0.3508, 0.3135, 0.4246, 0.292, 0.5647, 0.3521, 0.5213, 0.323, 0.5333, 0.3027, 0.5904, 0.3157, 0.9135, 1.002, 0.8717, 0.983, 0.903, 0.9153, 0.9173, 0.9381, 0.7393, 0.2908, 0.7597, 0.2891, 0.7723, 0.4046, 0.7539, 0.4069, 0.9075, 0.2982, 0.9466, 0.3001, 0.9247, 0.4143, 0.8899, 0.4092, 0.8229, 0.3024, 0.868, 0.3043, 0.859, 0.4071, 0.8257, 0.4041, 0.788, 0.2891, 0.8229, 0.3024, 0.8257, 0.4041, 0.7964, 0.4024, 0.7597, 0.2891, 0.788, 0.2891, 0.7964, 0.4024, 0.7723, 0.4046, 0.868, 0.3043, 0.9075, 0.2982, 0.8899, 0.4092, 0.859, 0.4071, 0.9423, 0.9382, 0.9175, 0.9376, 0.9331, 0.9254, 0.9333, 0.9254, 0.9037, 0.9155, 0.9265, 0.9036, 0.9331, 0.9246, 0.933, 0.925, 0.9265, 0.9032, 0.9465, 0.9128, 0.9463, 0.9131, 0.9265, 0.9036, 0.9465, 0.9128, 0.9497, 0.9267, 0.9495, 0.9266, 0.9463, 0.9131, 0.9173, 0.9381, 0.903, 0.9153, 0.9037, 0.9155, 0.9175, 0.9376, 0.9497, 0.9267, 0.9424, 0.9385, 0.9423, 0.9382, 0.9495, 0.9266, 0.3321, 0.4383, 0.3125, 0.438, 0.3125, 0.4244, 0.3321, 0.4247, 0.332, 0.4518, 0.3125, 0.4514, 0.3125, 0.438, 0.3321, 0.4383, 0.9265, 0.9036, 0.9463, 0.9131, 0.9336, 0.9248, 0.9331, 0.9246, 0.9463, 0.9131, 0.9495, 0.9266, 0.9335, 0.9252, 0.9336, 0.9248, 0.9175, 0.9376, 0.9037, 0.9155, 0.933, 0.925, 0.9331, 0.9254, 0.9495, 0.9266, 0.9423, 0.9382, 0.9333, 0.9254, 0.9335, 0.9252, 0.003545, 0.9108, 0.001034, 0.8731, 0.1511, 0.8739, 0.1517, 0.904, 0.00483, 0.7854, 0.01218, 0.7483, 0.1607, 0.7763, 0.1546, 0.804, 0.01207, 0.9984, 0.007614, 0.9611, 0.157, 0.9437, 0.1609, 0.9718, 0.007614, 0.9611, 0.003545, 0.9108, 0.1517, 0.904, 0.157, 0.9437, 0.0003167, 0.8356, 0.00483, 0.7854, 0.1546, 0.804, 0.1509, 0.8438, 0.001034, 0.8731, 0.0003167, 0.8356, 0.1509, 0.8438, 0.1511, 0.8739, 0.1673, 0.9033, 0.167, 0.874, 0.1926, 0.8739, 0.1929, 0.9016, 0.1704, 0.8061, 0.1765, 0.7793, 0.2017, 0.7839, 0.1958, 0.8093, 0.1767, 0.969, 0.1729, 0.9417, 0.1982, 0.9383, 0.2019, 0.9642, 0.1729, 0.9417, 0.1673, 0.9033, 0.1929, 0.9016, 0.1982, 0.9383, 0.1668, 0.8447, 0.1704, 0.8061, 0.1958, 0.8093, 0.1923, 0.8462, 0.167, 0.874, 0.1668, 0.8447, 0.1923, 0.8462, 0.1926, 0.8739, 0.7561, 0.4287, 0.7742, 0.4263, 0.7755, 0.4439, 0.7578, 0.4459, 0.8267, 0.4232, 0.8578, 0.4255, 0.8561, 0.4423, 0.8258, 0.4416, 0.8578, 0.4255, 0.8865, 0.4298, 0.8853, 0.4471, 0.8561, 0.4423, 0.7742, 0.4263, 0.7976, 0.4241, 0.7984, 0.4422, 0.7755, 0.4439, 0.8865, 0.4298, 0.9204, 0.4357, 0.917, 0.4527, 0.8853, 0.4471, 0.7976, 0.4241, 0.8267, 0.4232, 0.8258, 0.4416, 0.7984, 0.4422, 0.3929, 0.588, 0.3438, 0.5902, 0.3599, 0.5293, 0.4068, 0.5464, 0.3929, 0.588, 0.3963, 0.631, 0.3515, 0.6481, 0.3438, 0.5902, 0.3929, 0.588, 0.4299, 0.5924, 0.4248, 0.6205, 0.3963, 0.631, 0.3929, 0.588, 0.4068, 0.5464, 0.4412, 0.5597, 0.4299, 0.5924, 0.4279, 0.5123, 0.4068, 0.5464, 0.3599, 0.5293, 0.3921, 0.4824, 0.4279, 0.5123, 0.4566, 0.5321, 0.4412, 0.5597, 0.4068, 0.5464, 0.4279, 0.5123, 0.4584, 0.4871, 0.4707, 0.5109, 0.4566, 0.5321, 0.4279, 0.5123, 0.3921, 0.4824, 0.4363, 0.4488, 0.4584, 0.4871, 0.4594, 0.6065, 0.4709, 0.5722, 0.5021, 0.5852, 0.4867, 0.6211, 0.4594, 0.6065, 0.4299, 0.5924, 0.4412, 0.5597, 0.4709, 0.5722, 0.4594, 0.6065, 0.4477, 0.6366, 0.4248, 0.6205, 0.4299, 0.5924, 0.4594, 0.6065, 0.4867, 0.6211, 0.4747, 0.6501, 0.4477, 0.6366, 0.5169, 0.6307, 0.4867, 0.6211, 0.5021, 0.5852, 0.5341, 0.5981, 0.5169, 0.6307, 0.5042, 0.6602, 0.4747, 0.6501, 0.4867, 0.6211, 0.5169, 0.6307, 0.5497, 0.6426, 0.5338, 0.6657, 0.5042, 0.6602, 0.5169, 0.6307, 0.5341, 0.5981, 0.5664, 0.6109, 0.5497, 0.6426, 0.5481, 0.5647, 0.5341, 0.5981, 0.5021, 0.5852, 0.5164, 0.5509, 0.5481, 0.5647, 0.5804, 0.5785, 0.5664, 0.6109, 0.5341, 0.5981, 0.5481, 0.5647, 0.5637, 0.5335, 0.5889, 0.5514, 0.5804, 0.5785, 0.5481, 0.5647, 0.5164, 0.5509, 0.53, 0.5188, 0.5637, 0.5335, 0.4853, 0.5418, 0.5164, 0.5509, 0.5021, 0.5852, 0.4709, 0.5722, 0.4853, 0.5418, 0.4969, 0.5131, 0.53, 0.5188, 0.5164, 0.5509, 0.4853, 0.5418, 0.4566, 0.5321, 0.4707, 0.5109, 0.4969, 0.5131, 0.4853, 0.5418, 0.4709, 0.5722, 0.4412, 0.5597, 0.4566, 0.5321, 0.5819, 0.6666, 0.6034, 0.6272, 0.652, 0.6496, 0.6183, 0.7033, 0.5819, 0.6666, 0.5497, 0.6426, 0.5664, 0.6109, 0.6034, 0.6272, 0.5819, 0.6666, 0.5497, 0.6936, 0.5338, 0.6657, 0.5497, 0.6426, 0.5819, 0.6666, 0.6183, 0.7033, 0.5753, 0.7372, 0.5497, 0.6936, 0.62, 0.5853, 0.6217, 0.5436, 0.6709, 0.5353, 0.6709, 0.5892, 0.62, 0.5853, 0.5804, 0.5785, 0.5889, 0.5514, 0.6217, 0.5436, 0.62, 0.5853, 0.6034, 0.6272, 0.5664, 0.6109, 0.5804, 0.5785, 0.4984, 0.4765, 0.4898, 0.4282, 0.5482, 0.4215, 0.546, 0.4776, 0.4984, 0.4765, 0.4584, 0.4871, 0.4363, 0.4488, 0.4898, 0.4282, 0.4984, 0.4765, 0.4969, 0.5131, 0.4707, 0.5109, 0.4584, 0.4871, 0.4984, 0.4765, 0.546, 0.4776, 0.53, 0.5188, 0.4969, 0.5131, 0.5949, 0.5034, 0.5637, 0.5335, 0.53, 0.5188, 0.546, 0.4776, 0.5949, 0.5034, 0.6217, 0.5436, 0.5889, 0.5514, 0.5637, 0.5335, 0.5949, 0.5034, 0.6445, 0.4819, 0.6709, 0.5353, 0.6217, 0.5436, 0.5049, 0.696, 0.5148, 0.749, 0.4433, 0.7361, 0.4626, 0.6823, 0.5049, 0.696, 0.5497, 0.6936, 0.5753, 0.7372, 0.5148, 0.749, 0.5049, 0.696, 0.5042, 0.6602, 0.5338, 0.6657, 0.5497, 0.6936, 0.5049, 0.696, 0.4626, 0.6823, 0.4747, 0.6501, 0.5042, 0.6602, 0.4246, 0.6628, 0.4626, 0.6823, 0.4433, 0.7361, 0.3853, 0.6968, 0.4246, 0.6628, 0.4477, 0.6366, 0.4747, 0.6501, 0.4626, 0.6823, 0.4246, 0.6628, 0.3963, 0.631, 0.4248, 0.6205, 0.4477, 0.6366, 0.4246, 0.6628, 0.3853, 0.6968, 0.3515, 0.6481, 0.3963, 0.631, 0.1579, 0.1288, 0.1556, 0.09025, 0.1711, 0.08885, 0.1846, 0.1293, 0.0724, 0.1518, 0.07533, 0.1117, 0.1327, 0.1309, 0.1367, 0.1647, 0.8062, 0.8405, 0.7888, 0.9097, 0.7664, 0.8913, 0.7648, 0.8351, 0.1136, 0.3447, 0.1308, 0.3577, 0.1051, 0.413, 0.07473, 0.396, 0.09101, 0.3063, 0.07752, 0.2591, 0.1507, 0.2702, 0.1489, 0.2981, 0.2557, 0.136, 0.2444, 0.105, 0.2917, 0.06582, 0.3138, 0.1049, 0.2582, 0.2966, 0.2676, 0.2469, 0.3432, 0.2501, 0.3299, 0.3241, 0.7558, 0.6651, 0.7657, 0.5665, 0.7867, 0.5681, 0.7831, 0.6677, 0.2444, 0.105, 0.1941, 0.04243, 0.2163, 0.0003167, 0.2917, 0.06582, 0.2686, 0.2131, 0.2557, 0.136, 0.3138, 0.1049, 0.3414, 0.2042, 0.143, 0.2274, 0.1367, 0.1647, 0.1876, 0.1565, 0.1918, 0.2187, 0.07417, 0.231, 0.0724, 0.1518, 0.1367, 0.1647, 0.143, 0.2274, 0.07752, 0.2591, 0.07417, 0.231, 0.143, 0.2274, 0.1507, 0.2702, 0.1507, 0.2702, 0.143, 0.2274, 0.1918, 0.2187, 0.1901, 0.2679, 0.2676, 0.2469, 0.2686, 0.2131, 0.3414, 0.2042, 0.3432, 0.2501, 0.2086, 0.357, 0.233, 0.4238, 0.1051, 0.413, 0.1308, 0.3577, 0.1868, 0.3162, 0.1804, 0.3262, 0.1634, 0.3298, 0.1592, 0.3193, 0.2369, 0.3371, 0.2086, 0.357, 0.1804, 0.3262, 0.1868, 0.3162, 0.2909, 0.3923, 0.233, 0.4238, 0.2086, 0.357, 0.2369, 0.3371, 0.1804, 0.3262, 0.2086, 0.357, 0.1308, 0.3577, 0.1634, 0.3298, 0.1901, 0.2679, 0.1918, 0.2187, 0.2686, 0.2131, 0.2676, 0.2469, 0.002719, 0.2712, 0.0003167, 0.2333, 0.07417, 0.231, 0.07752, 0.2591, 0.0003167, 0.2333, 0.01159, 0.136, 0.0724, 0.1518, 0.07417, 0.231, 0.1918, 0.2187, 0.1876, 0.1565, 0.2557, 0.136, 0.2686, 0.2131, 0.1351, 0.0003167, 0.1394, 0.01791, 0.1132, 0.06406, 0.06297, 0.03384, 0.1955, 0.2942, 0.1901, 0.2679, 0.2676, 0.2469, 0.2582, 0.2966, 0.02665, 0.3412, 0.002719, 0.2712, 0.07752, 0.2591, 0.09101, 0.3063, 0.1592, 0.3193, 0.1634, 0.3298, 0.1308, 0.3577, 0.1136, 0.3447, 0.02941, 0.08599, 0.06297, 0.03384, 0.1132, 0.06406, 0.07533, 0.1117, 0.01159, 0.136, 0.02941, 0.08599, 0.07533, 0.1117, 0.0724, 0.1518, 0.8428, 0.6662, 0.8415, 0.5693, 0.8616, 0.567, 0.8748, 0.6628, 0.7331, 0.6619, 0.7457, 0.5648, 0.7657, 0.5665, 0.7558, 0.6651, 0.8134, 0.6691, 0.8129, 0.5711, 0.8415, 0.5693, 0.8428, 0.6662, 0.8138, 0.7044, 0.8139, 0.686, 0.8429, 0.6836, 0.8448, 0.7044, 0.7272, 0.7009, 0.7305, 0.6793, 0.7537, 0.6832, 0.7511, 0.7047, 0.7511, 0.7047, 0.7537, 0.6832, 0.7828, 0.686, 0.7804, 0.7051, 0.7804, 0.7051, 0.7828, 0.686, 0.8139, 0.686, 0.8138, 0.7044, 0.7831, 0.6677, 0.7867, 0.5681, 0.8129, 0.5711, 0.8134, 0.6691, 0.7156, 0.6586, 0.7302, 0.5626, 0.7457, 0.5648, 0.7331, 0.6619, 0.2163, 0.0003167, 0.1941, 0.04243, 0.1394, 0.01791, 0.1351, 0.0003167, 0.1783, 0.07843, 0.1711, 0.08885, 0.1556, 0.08993, 0.1557, 0.08962, 0.8571, 0.02158, 0.8592, 0.03287, 0.8109, 0.008699, 0.8176, 0.001773, 0.2452, 0.7774, 0.2415, 0.7723, 0.2841, 0.7729, 0.2801, 0.7779, 0.7795, 0.009213, 0.7875, 0.0121, 0.7649, 0.03219, 0.7608, 0.02789, 0.8079, 0.182, 0.8004, 0.1789, 0.8401, 0.1552, 0.8405, 0.1626, 0.741, 0.04187, 0.7422, 0.04872, 0.6987, 0.04936, 0.7054, 0.0424, 0.7608, 0.02789, 0.7649, 0.03219, 0.7315, 0.05126, 0.7318, 0.04443, 0.8004, 0.1789, 0.7923, 0.1655, 0.8321, 0.1418, 0.8401, 0.1552, 0.7422, 0.04872, 0.7422, 0.06716, 0.6987, 0.06781, 0.6987, 0.04936, 0.7649, 0.03219, 0.7721, 0.0448, 0.7422, 0.06716, 0.7315, 0.05126, 0.8592, 0.03287, 0.8487, 0.05419, 0.8004, 0.03002, 0.8109, 0.008699, 0.7875, 0.0121, 0.8004, 0.03002, 0.7721, 0.0448, 0.7649, 0.03219, 0.2415, 0.7723, 0.2415, 0.759, 0.2841, 0.7597, 0.2841, 0.7729, 0.7422, 0.06716, 0.7319, 0.1031, 0.6997, 0.1329, 0.6987, 0.06781, 0.7319, 0.1031, 0.7497, 0.1201, 0.7331, 0.1577, 0.6997, 0.1329, 0.7497, 0.1201, 0.8193, 0.07274, 0.8292, 0.08226, 0.8405, 0.09491, 0.7331, 0.1577, 0.7721, 0.0448, 0.7724, 0.04534, 0.7428, 0.06756, 0.7422, 0.06716, 0.8321, 0.1418, 0.7923, 0.1655, 0.7475, 0.1807, 0.7331, 0.1577, 0.8405, 0.09491, 0.1367, 0.1647, 0.1327, 0.1309, 0.1846, 0.1293, 0.1876, 0.1565, 0.1557, 0.08962, 0.1556, 0.08993, 0.1395, 0.08466, 0.07533, 0.1117, 0.1132, 0.06406, 0.1393, 0.08497, 0.1327, 0.1309, 0.1846, 0.1293, 0.1711, 0.08885, 0.1783, 0.07843, 0.1846, 0.1293, 0.1783, 0.07843, 0.1941, 0.04243, 0.2444, 0.105, 0.1876, 0.1565, 0.1846, 0.1293, 0.2444, 0.105, 0.2557, 0.136, 0.8448, 0.7044, 0.8429, 0.6836, 0.8771, 0.68, 0.8799, 0.7018, 0.709, 0.6973, 0.7127, 0.6757, 0.7305, 0.6793, 0.7272, 0.7009, 0.1327, 0.1309, 0.1393, 0.08497, 0.1556, 0.09025, 0.1579, 0.1288, 0.8193, 0.07274, 0.8004, 0.03002, 0.8487, 0.05419, 0.8405, 0.09491, 0.8292, 0.08226, 0.271, 0.7314, 0.2841, 0.7597, 0.2415, 0.759, 0.7724, 0.04534, 0.7997, 0.03109, 0.8178, 0.07182, 0.7495, 0.1192, 0.7331, 0.1029, 0.7428, 0.06756, 0.7422, 0.06716, 0.7428, 0.06756, 0.7325, 0.1031, 0.7319, 0.1031, 0.8004, 0.03002, 0.7997, 0.03109, 0.7724, 0.04534, 0.7721, 0.0448, 0.7319, 0.1031, 0.7325, 0.1031, 0.7495, 0.1192, 0.7497, 0.1201, 0.8193, 0.07274, 0.8178, 0.07182, 0.7997, 0.03109, 0.8004, 0.03002, 0.7497, 0.1201, 0.7495, 0.1192, 0.8178, 0.07182, 0.8193, 0.07274, 0.7413, 0.9255, 0.7415, 0.9252, 0.7681, 0.9303, 0.7683, 0.9308, 0.7648, 0.8351, 0.7664, 0.8913, 0.7427, 0.8971, 0.695, 0.8606, 0.6916, 0.9616, 0.7413, 0.9255, 0.7683, 0.9308, 0.7578, 0.9998, 0.6787, 0.9129, 0.7361, 0.9111, 0.7413, 0.9255, 0.6916, 0.9616, 0.5235, 0.8753, 0.5076, 0.8753, 0.5078, 0.846, 0.5237, 0.8452, 0.5237, 0.8452, 0.5078, 0.846, 0.5042, 0.8074, 0.52, 0.8054, 0.5176, 0.945, 0.5018, 0.9431, 0.5073, 0.9046, 0.5229, 0.9053, 0.5137, 0.9731, 0.4979, 0.9703, 0.5018, 0.9431, 0.5176, 0.945, 0.482, 0.8752, 0.3502, 0.8748, 0.351, 0.8558, 0.4823, 0.8475, 0.4823, 0.8475, 0.351, 0.8558, 0.3482, 0.8279, 0.4788, 0.8107, 0.4764, 0.9396, 0.3462, 0.9214, 0.3491, 0.8938, 0.4817, 0.9029, 0.4727, 0.9655, 0.3438, 0.9403, 0.3462, 0.9214, 0.4764, 0.9396, 0.4788, 0.8107, 0.3482, 0.8279, 0.3438, 0.8094, 0.4729, 0.7852, 0.4817, 0.9029, 0.3491, 0.8938, 0.3502, 0.8748, 0.482, 0.8752, 0.52, 0.8054, 0.5042, 0.8074, 0.4981, 0.7807, 0.5139, 0.7776, 0.5229, 0.9053, 0.5073, 0.9046, 0.5076, 0.8753, 0.5235, 0.8753, 0.695, 0.8606, 0.7427, 0.8971, 0.7361, 0.9111, 0.6787, 0.9129, 0.7888, 0.9097, 0.7881, 0.9097, 0.7663, 0.8918, 0.7664, 0.8913, 0.07473, 0.396, 0.02665, 0.3412, 0.09101, 0.3063, 0.1136, 0.3447, 0.1868, 0.3162, 0.1955, 0.2942, 0.2582, 0.2966, 0.2369, 0.3371, 0.2369, 0.3371, 0.2582, 0.2966, 0.3299, 0.3241, 0.2909, 0.3923, 0.1136, 0.3447, 0.09101, 0.3063, 0.1489, 0.2981, 0.1592, 0.3193, 0.7578, 0.9998, 0.7683, 0.9308, 0.7888, 0.9097, 0.8069, 0.9895, 0.6864, 0.8121, 0.709, 0.6973, 0.7272, 0.7009, 0.7066, 0.8153, 0.8546, 0.8163, 0.8448, 0.7044, 0.8799, 0.7018, 0.8938, 0.8172, 0.7706, 0.8063, 0.7804, 0.7051, 0.8138, 0.7044, 0.8157, 0.8076, 0.7349, 0.8172, 0.7511, 0.7047, 0.7804, 0.7051, 0.7706, 0.8063, 0.7066, 0.8153, 0.7272, 0.7009, 0.7511, 0.7047, 0.7349, 0.8172, 0.8157, 0.8076, 0.8138, 0.7044, 0.8448, 0.7044, 0.8546, 0.8163, 0.7415, 0.9252, 0.754, 0.9136, 0.7543, 0.9136, 0.7681, 0.9303, 0.7881, 0.9097, 0.7544, 0.9132, 0.7544, 0.9127, 0.7663, 0.8918, 0.7664, 0.8913, 0.7663, 0.8918, 0.7429, 0.8974, 0.7427, 0.8971, 0.7427, 0.8971, 0.7429, 0.8974, 0.7364, 0.9112, 0.7361, 0.9111, 0.7683, 0.9308, 0.7681, 0.9303, 0.7881, 0.9097, 0.7888, 0.9097, 0.7361, 0.9111, 0.7364, 0.9112, 0.7415, 0.9252, 0.7413, 0.9255, 0.3125, 0.4662, 0.3125, 0.4526, 0.3321, 0.4524, 0.3321, 0.466, 0.3125, 0.4797, 0.3125, 0.4662, 0.3321, 0.466, 0.332, 0.4794, 0.7663, 0.8918, 0.7544, 0.9127, 0.7538, 0.9129, 0.7429, 0.8974, 0.7429, 0.8974, 0.7538, 0.9129, 0.7538, 0.9133, 0.7364, 0.9112, 0.7681, 0.9303, 0.7543, 0.9136, 0.7544, 0.9132, 0.7881, 0.9097, 0.7364, 0.9112, 0.7538, 0.9133, 0.754, 0.9136, 0.7415, 0.9252, 0.6711, 0.9121, 0.5229, 0.9053, 0.5235, 0.8753, 0.6736, 0.8745, 0.6698, 0.7867, 0.52, 0.8054, 0.5139, 0.7776, 0.6624, 0.7496, 0.6625, 0.9997, 0.5137, 0.9731, 0.5176, 0.945, 0.667, 0.9624, 0.667, 0.9624, 0.5176, 0.945, 0.5229, 0.9053, 0.6711, 0.9121, 0.6743, 0.837, 0.5237, 0.8452, 0.52, 0.8054, 0.6698, 0.7867, 0.6736, 0.8745, 0.5235, 0.8753, 0.5237, 0.8452, 0.6743, 0.837, 0.5073, 0.9046, 0.4817, 0.9029, 0.482, 0.8752, 0.5076, 0.8753, 0.5042, 0.8074, 0.4788, 0.8107, 0.4729, 0.7852, 0.4981, 0.7807, 0.4979, 0.9703, 0.4727, 0.9655, 0.4764, 0.9396, 0.5018, 0.9431, 0.5018, 0.9431, 0.4764, 0.9396, 0.4817, 0.9029, 0.5073, 0.9046, 0.5078, 0.846, 0.4823, 0.8475, 0.4788, 0.8107, 0.5042, 0.8074, 0.5076, 0.8753, 0.482, 0.8752, 0.4823, 0.8475, 0.5078, 0.846, 0.7127, 0.6757, 0.7156, 0.6586, 0.7331, 0.6619, 0.7305, 0.6793, 0.7828, 0.686, 0.7831, 0.6677, 0.8134, 0.6691, 0.8139, 0.686, 0.8139, 0.686, 0.8134, 0.6691, 0.8428, 0.6662, 0.8429, 0.6836, 0.7305, 0.6793, 0.7331, 0.6619, 0.7558, 0.6651, 0.7537, 0.6832, 0.8429, 0.6836, 0.8428, 0.6662, 0.8748, 0.6628, 0.8771, 0.68, 0.7537, 0.6832, 0.7558, 0.6651, 0.7831, 0.6677, 0.7828, 0.686, 0.652, 0.6496, 0.6034, 0.6272, 0.62, 0.5853, 0.6709, 0.5892])
me_cube_001.use_remesh_preserve_volume = False
me_cube_001.use_remesh_preserve_attributes = False
me_cube_001.use_mirror_x = True
me_cube_001.update()
arm_armature = bpy.data.armatures.new('Armature')  # bones are not reproduced

# ---- objects
ob_cube = bpy.data.objects.new('Cube', me_cube_001)
ob_armature = bpy.data.objects.new('Armature', arm_armature)

# ---- transforms, parenting, visibility, modifiers, constraints
ob_cube.parent = ob_armature
ob_cube.matrix_parent_inverse = Matrix(((1.0, 0.0, 0.0, -0.0), (0.0, 1.0, 0.0, -0.0), (0.0, 0.0, 1.0, -3.044), (0.0, 0.0, 0.0, 1.0)))
ob_cube.location = (0.0, 0.0, 3.803)
ob_cube.lineart.crease_threshold = 0.0
ob_cube.use_mesh_mirror_x = True
_vg = ob_cube.vertex_groups.new(name='LowerTorse')
for _i, _w in zip([44, 46, 47, 48, 49, 50, 51, 52, 53, 56, 57, 59, 60, 62, 63, 64, 65, 66, 67, 78, 79, 80, 81, 125, 126, 137, 226, 227, 231, 234, 236, 237, 238, 239, 240, 241, 242, 243, 244, 245, 246, 247, 248, 249, 250, 255, 256, 258, 259, 261, 262, 263, 264, 265, 266, 277, 278, 279, 280, 281, 325, 327, 328, 339], [0.6439, 0.6197, 0.0, 0.0, 0.0, 0.6188, 0.6354, 0.1759, 0.1844, 0.08029, 0.1151, 0.764, 0.7025, 0.0, 0.0, 0.7353, 0.7037, 0.1986, 0.1662, 0.5864, 0.0, 0.0, 0.0, 0.0009738, 0.03065, 0.0, 0.1071, 0.06038, 0.6439, 0.58, 0.8392, 0.6197, 0.0, 0.0, 0.0, 0.0, 0.0, 0.6188, 0.6354, 0.8071, 0.7618, 0.1759, 0.1844, 0.1438, 0.1904, 0.08029, 0.1151, 0.764, 0.7025, 0.0, 0.0, 0.7353, 0.7037, 0.1986, 0.1662, 0.5864, 0.0, 0.0, 0.0, 0.0, 0.02802, 0.0009738, 0.03065, 0.0]): _vg.add([_i], _w, 'REPLACE')
_vg = ob_cube.vertex_groups.new(name='LeftFemur')
for _i, _w in zip([44, 46, 47, 48, 49, 50, 51, 52, 53, 59, 60, 62, 63, 64, 65, 74, 75, 76, 77, 78, 79, 80, 81, 84, 85, 133, 134, 135, 136, 137, 138, 163, 166, 167, 168, 228, 231, 234, 236, 238, 239, 240, 241, 242, 246, 247, 248, 259, 261, 262, 277, 279, 280, 281, 340], [0.1251, 0.0, 1.0, 0.258, 1.0, 0.0, 0.0, 0.0112, 0.01813, 0.0, 0.0, 1.0, 0.9129, 0.0, 0.04367, 0.2411, 0.1933, 0.1864, 0.2102, 0.0, 0.517, 0.3729, 1.0, 0.2837, 0.2057, 0.921, 1.0, 0.8883, 0.9147, 0.8328, 0.9206, 0.02095, 0.01482, 0.05927, 0.006133, 0.0, 0.0, 0.0, 0.05019, 0.0, 0.0, 0.0, 0.0, 0.0, 0.0, 0.0, 0.0, 0.0, 1.648e-05, 0.0, 0.0, 0.0, 0.5, 0.0, 0.0]): _vg.add([_i], _w, 'REPLACE')
_vg = ob_cube.vertex_groups.new(name='LeftShin')
for _i, _w in zip([70, 71, 72, 73, 74, 75, 76, 77, 82, 83, 84, 85, 87, 88, 89, 90, 91, 93, 95, 96, 97, 102, 103, 104, 133, 134, 135, 136, 137, 138, 163, 164, 165, 166, 167, 168], [0.01215, 0.4075, 0.02047, 0.4152, 0.7486, 0.8009, 0.8086, 0.7811, 0.1198, 0.09065, 0.6972, 0.7883, 0.3414, 0.006642, 0.3456, 0.1075, 0.07003, 0.1955, 0.1666, 0.08176, 0.01822, 0.05339, 0.03032, 0.03909, 0.0747, 0.08713, 0.1075, 0.08134, 0.1362, 0.07494, 0.9396, 0.961, 0.9552, 0.9502, 0.9104, 0.9522]): _vg.add([_i], _w, 'REPLACE')
_vg = ob_cube.vertex_groups.new(name='UpperTorso')
for _i, _w in zip([8, 9, 18, 23, 28, 29, 31, 36, 37, 41, 42, 43, 44, 45, 46, 50, 51, 52, 53, 54, 55, 56, 57, 58, 59, 60, 61, 64, 65, 66, 67, 68, 69, 78, 123, 124, 125, 126, 177, 178, 191, 192, 193, 200, 205, 206, 208, 212, 219, 221, 222, 226, 227, 228, 229, 230, 231, 232, 233, 234, 235, 236, 237, 243, 244, 245, 246, 247, 248, 249, 250, 251, 252, 253, 254, 255, 256, 257, 258, 259, 260, 263, 264, 265, 266, 267, 268, 277, 323, 324, 325, 326, 327, 328], [0.1201, 0.3046, 0.3612, 0.000126, 0.1533, 0.009021, 0.3, 0.03912, 0.0607, 0.1991, 0.1401, 0.5673, 0.08133, 0.5872, 0.08323, 0.1739, 0.1621, 0.4692, 0.5, 0.1562, 0.4406, 0.9448, 1.0, 0.8711, 0.07577, 0.0695, 0.8935, 0.1731, 0.1633, 0.9571, 1.0, 0.7908, 0.9064, 0.06816, 0.26, 0.4769, 1.0, 1.0, 0.1201, 0.3046, 0.03741, 0.3612, 0.3073, 0.000126, 0.1533, 0.009021, 0.3, 0.1985, 0.03912, 0.08705, 0.0607, 0.8588, 1.0, 0.1991, 0.1401, 0.5673, 0.08133, 0.5872, 0.8439, 0.05691, 0.9441, 0.05442, 0.08323, 0.1739, 0.1621, 0.1379, 0.1451, 0.4692, 0.5, 0.8173, 0.8008, 0.1562, 0.4406, 0.7104, 0.9322, 0.9448, 1.0, 0.8711, 0.07577, 0.0695, 0.8935, 0.1731, 0.1633, 0.9571, 1.0, 0.7908, 0.9064, 0.06816, 1.0, 0.26, 1.0, 0.4769, 1.0, 1.0]): _vg.add([_i], _w, 'REPLACE')
_vg = ob_cube.vertex_groups.new(name='LeftUpperArm')
for _i, _w in zip([8, 9, 18, 28, 29, 36, 37, 41, 42, 43, 44, 45, 46, 50, 51, 52, 53, 54, 55, 56, 57, 58, 61, 63, 65, 66, 67, 68, 69, 78, 115, 116, 117, 118, 123, 124, 125, 126, 129, 130, 151, 152, 153, 154, 155, 156, 157, 158, 160, 191, 212, 226, 233, 235, 250, 253, 254, 257, 267, 323, 325, 328], [0.0, 0.0, 0.0, 0.0, 0.0, 0.0, 0.0, 0.1032, 0.0, 0.7266, 0.0, 0.2401, 0.0, 0.0, 0.0, 0.0, 0.008249, 0.0, 0.1574, 0.0, 0.1338, 0.2734, 0.0, 0.0, 0.01452, 0.0, 0.06147, 0.0, 0.0, 0.0, 0.2645, 0.3645, 0.3045, 0.3698, 0.9228, 1.0, 0.0, 0.5, 0.2322, 0.2245, 0.87, 0.863, 0.9151, 0.9033, 0.929, 0.917, 0.04843, 0.05159, 0.007796, 0.0, 0.0, 0.05231, 0.0, 0.03585, 0.0216, 0.0, 0.02103, 0.0416, 0.04406, 0.02332, 0.08816, 0.01034]): _vg.add([_i], _w, 'REPLACE')
_vg = ob_cube.vertex_groups.new(name='LeftLowerArm')
for _i, _w in zip([115, 116, 117, 118, 129, 130, 151, 152, 153, 154, 155, 156, 157, 158, 159, 160, 161, 162], [0.7328, 0.6292, 0.6925, 0.6232, 0.7654, 0.7734, 0.1258, 0.1325, 0.08413, 0.09542, 0.07016, 0.08159, 0.9307, 0.9263, 0.9654, 0.9571, 0.9731, 0.9709]): _vg.add([_i], _w, 'REPLACE')
_vg = ob_cube.vertex_groups.new(name='LeftWrist')
for _i, _w in zip([111, 112, 113, 114, 119, 120, 121, 122, 127, 128, 130, 131, 132, 139, 141, 142, 143, 148, 157, 161], [0.4905, 0.1824, 0.4885, 0.1635, 0.8147, 0.97, 0.08977, 0.8725, 0.1322, 0.1005, 0.0, 0.4214, 0.9792, 0.0761, 0.4401, 0.435, 0.04276, 0.02894, 0.0, 0.0]): _vg.add([_i], _w, 'REPLACE')
_vg = ob_cube.vertex_groups.new(name='LeftFingers')
for _i, _w in zip([111, 112, 113, 114, 121, 122, 127, 128, 131, 139, 140, 141, 142, 143, 144, 145, 146, 147, 148, 149, 150], [0.5089, 0.8153, 0.5111, 0.3533, 0.002126, 0.0, 0.8671, 0.8992, 0.0, 0.7778, 0.3683, 0.5599, 0.565, 0.9536, 0.9893, 1.004, 1.004, 0.9791, 0.9605, 0.9977, 0.9997]): _vg.add([_i], _w, 'REPLACE')
_vg = ob_cube.vertex_groups.new(name='Head')
for _i, _w in zip([0, 1, 2, 3, 4, 5, 6, 7, 8, 9, 10, 11, 12, 13, 14, 15, 16, 17, 18, 19, 20, 21, 22, 23, 24, 25, 26, 27, 28, 29, 30, 31, 32, 33, 34, 35, 36, 37, 38, 39, 40, 68, 69, 169, 170, 171, 172, 173, 174, 175, 176, 177, 178, 179, 180, 181, 182, 183, 184, 185, 186, 187, 188, 189, 190, 191, 192, 193, 194, 195, 196, 197, 198, 199, 200, 201, 202, 203, 204, 205, 206, 207, 208, 209, 210, 211, 212, 213, 214, 215, 216, 217, 218, 219, 220, 221, 222, 223, 224, 225, 233, 253, 254, 267, 268], [1.0, 1.0, 1.0, 1.0, 1.0, 1.0, 1.0, 1.0, 1.0, 1.0, 1.0, 1.0, 1.0, 1.0, 1.0, 1.0, 1.0, 1.0, 1.0, 1.0, 1.0, 1.0, 1.0, 1.0, 1.0, 1.0, 1.0, 1.0, 1.0, 1.0, 1.0, 1.0, 1.0, 1.0, 1.0, 1.0, 1.0, 1.0, 1.0, 1.0, 1.0, 0.7709, 0.2224, 1.0, 1.0, 1.0, 1.0, 1.0, 1.0, 1.0, 1.0, 1.0, 1.0, 1.0, 1.0, 1.0, 1.0, 1.0, 1.0, 1.0, 1.0, 1.0, 1.0, 1.0, 1.0, 1.0, 1.0, 1.0, 1.0, 1.0, 1.0, 1.0, 1.0, 1.0, 1.0, 1.0, 1.0, 1.0, 1.0, 1.0, 1.0, 1.0, 1.0, 1.0, 1.0, 1.0, 1.0, 1.0, 1.0, 1.0, 1.0, 1.0, 1.0, 1.0, 1.0, 1.0, 1.0, 1.0, 1.0, 1.0, 0.01089, 0.5008, 1.0, 0.7709, 0.2224]): _vg.add([_i], _w, 'REPLACE')
_vg = ob_cube.vertex_groups.new(name='RightUpperArm')
for _i, _w in zip([58, 68, 126, 177, 178, 191, 192, 205, 206, 212, 219, 222, 226, 228, 229, 230, 231, 232, 233, 235, 237, 243, 244, 247, 248, 250, 251, 252, 253, 254, 255, 256, 257, 260, 262, 264, 265, 266, 267, 268, 277, 315, 316, 317, 318, 323, 324, 325, 326, 327, 328, 331, 332, 353, 354, 355, 356, 357, 358, 359, 360, 362], [0.0416, 0.04406, 0.01034, 0.0, 0.0, 0.0, 0.0, 0.0, 0.0, 0.0, 0.0, 0.0, 0.05231, 0.1032, 0.0, 0.7266, 0.0, 0.2401, 0.0, 0.03585, 0.0, 0.0, 0.0, 0.0, 0.008249, 0.0216, 0.0, 0.1574, 0.0, 0.02103, 0.0, 0.1338, 0.2734, 0.0, 0.0, 0.01452, 0.0, 0.06147, 0.0, 0.0, 0.0, 0.2645, 0.3645, 0.3045, 0.3698, 0.02332, 0.9228, 0.08816, 1.0, 0.0, 0.5, 0.2322, 0.2245, 0.87, 0.863, 0.9151, 0.9033, 0.929, 0.917, 0.04843, 0.05159, 0.007796]): _vg.add([_i], _w, 'REPLACE')
_vg = ob_cube.vertex_groups.new(name='RightLowerArm')
for _i, _w in zip([315, 316, 317, 318, 331, 332, 353, 354, 355, 356, 357, 358, 359, 360, 361, 362, 363, 364], [0.7328, 0.6292, 0.6925, 0.6232, 0.7654, 0.7734, 0.1258, 0.1325, 0.08413, 0.09542, 0.07016, 0.08159, 0.9307, 0.9263, 0.9654, 0.9571, 0.9731, 0.9709]): _vg.add([_i], _w, 'REPLACE')
_vg = ob_cube.vertex_groups.new(name='RightWrist')
for _i, _w in zip([311, 312, 313, 314, 319, 320, 321, 322, 329, 330, 332, 333, 334, 341, 343, 344, 345, 350, 359, 363], [0.4905, 0.1824, 0.4885, 0.1635, 0.8147, 0.97, 0.08977, 0.8725, 0.1322, 0.1005, 0.0, 0.4214, 0.9792, 0.0761, 0.4401, 0.435, 0.04276, 0.02894, 0.0, 0.0]): _vg.add([_i], _w, 'REPLACE')
_vg = ob_cube.vertex_groups.new(name='RightFingers')
for _i, _w in zip([311, 312, 313, 314, 321, 322, 329, 330, 333, 341, 342, 343, 344, 345, 346, 347, 348, 349, 350, 351, 352], [0.5089, 0.2785, 0.5111, 0.2792, 0.002126, 0.0, 0.7224, 0.8992, 0.0, 0.7778, 0.3683, 0.5599, 0.565, 0.9536, 0.3533, 1.004, 1.004, 0.9791, 0.9605, 0.9977, 0.9997]): _vg.add([_i], _w, 'REPLACE')
_vg = ob_cube.vertex_groups.new(name='RightFemur')
for _i, _w in zip([41, 44, 47, 48, 49, 52, 53, 60, 62, 63, 78, 80, 81, 138, 231, 234, 236, 237, 238, 239, 240, 241, 242, 243, 244, 246, 247, 248, 258, 259, 261, 262, 263, 264, 273, 274, 275, 276, 277, 278, 279, 280, 281, 284, 285, 335, 336, 337, 338, 339, 340, 365, 368, 369, 370], [0.0, 0.0, 0.0, 0.0, 0.0, 0.0, 0.0, 0.0, 1.648e-05, 0.0, 0.0, 0.0, 0.0, 0.0, 0.1251, 0.0, 0.05019, 0.0, 1.0, 0.0, 0.0, 0.258, 1.0, 0.0, 0.0, 0.0, 0.0112, 0.01813, 0.0, 0.0, 1.0, 0.9129, 0.0, 0.04367, 0.2411, 0.1933, 0.1864, 0.2102, 0.0, 0.517, 0.3729, 0.5, 1.0, 0.2837, 0.2057, 0.921, 1.0, 0.8883, 0.9147, 0.8328, 0.9206, 0.02095, 0.01482, 0.05927, 0.006133]): _vg.add([_i], _w, 'REPLACE')
_vg = ob_cube.vertex_groups.new(name='RightShin')
for _i, _w in zip([269, 270, 271, 272, 273, 274, 275, 276, 282, 283, 284, 285, 287, 288, 289, 290, 291, 293, 295, 296, 297, 302, 303, 305, 306, 307, 310, 335, 336, 337, 338, 339, 340, 365, 366, 367, 368, 369, 370], [0.01179, 0.4062, 0.01922, 0.415, 0.7486, 0.8009, 0.8086, 0.7811, 0.1192, 0.09004, 0.6972, 0.7883, 0.3354, 0.00339, 0.3458, 0.1064, 0.06853, 0.1773, 0.1676, 0.07954, 0.01122, 0.05283, 0.02477, 0.5767, 0.7577, 0.1988, 0.6857, 0.0747, 0.08713, 0.1075, 0.08134, 0.1362, 0.07494, 0.9395, 0.961, 0.9552, 0.9502, 0.9104, 0.9522]): _vg.add([_i], _w, 'REPLACE')
_vg = ob_cube.vertex_groups.new(name='LeftAnkle')
for _i, _w in zip([70, 71, 72, 73, 82, 83, 86, 87, 88, 89, 90, 91, 92, 93, 94, 95, 96, 97, 99, 100, 102, 103, 104, 105, 106, 107, 108, 109, 110, 167], [0.9066, 0.5872, 0.8652, 0.5782, 0.8615, 0.8754, 0.7682, 0.6507, 0.7058, 0.6446, 0.8648, 0.8685, 0.2576, 0.7917, 0.3632, 0.8136, 0.8499, 0.8384, 0.01309, 0.003173, 0.9168, 0.9113, 0.9109, 0.9354, 1.021, 0.709, 0.1042, 0.06678, 1.173, 0.004648]): _vg.add([_i], _w, 'REPLACE')
_vg = ob_cube.vertex_groups.new(name='LeftToes')
for _i, _w in zip([70, 72, 83, 86, 88, 90, 91, 92, 94, 96, 97, 98, 99, 100, 101, 102, 103, 104, 105, 107, 108, 109], [0.06192, 0.0987, 0.01474, 0.2095, 0.2652, 0.00453, 0.06017, 0.7331, 0.622, 0.06807, 0.127, 0.9754, 0.9672, 0.9722, 0.9761, 0.009395, 0.04667, 0.03886, 0.0646, 0.291, 0.8958, 0.9332]): _vg.add([_i], _w, 'REPLACE')
_vg = ob_cube.vertex_groups.new(name='RightAnkle')
for _i, _w in zip([269, 270, 271, 272, 282, 283, 286, 287, 288, 289, 290, 291, 292, 293, 294, 295, 296, 297, 299, 302, 303, 304, 305, 306, 310, 369], [0.9048, 0.5885, 0.8545, 0.5783, 0.8616, 0.8751, 0.7643, 0.6568, 0.6734, 0.6444, 0.8653, 0.8711, 0.2477, 0.8104, 0.2833, 0.8128, 0.8511, 0.8467, 0.02638, 0.912, 0.914, 1.0, 0.02098, 0.05951, 0.21, 0.004573]): _vg.add([_i], _w, 'REPLACE')
_vg = ob_cube.vertex_groups.new(name='RightToes')
for _i, _w in zip([269, 271, 283, 286, 288, 290, 291, 292, 294, 296, 297, 298, 299, 300, 301, 302, 303, 305, 306, 307, 308, 309, 310], [0.06382, 0.11, 0.01651, 0.2136, 0.2993, 0.005557, 0.05912, 0.7436, 0.7058, 0.06906, 0.1223, 0.9753, 0.9603, 0.9756, 0.9864, 0.02004, 0.04685, 0.3878, 0.1828, 0.7876, 0.9822, 1.024, 0.1043]): _vg.add([_i], _w, 'REPLACE')
_m = ob_cube.modifiers.new('Armature', 'ARMATURE')
_m.object = ob_armature
ob_armature.location = (0.0, 0.0, 3.044)
ob_armature.display_type = 'SOLID'
ob_armature.show_in_front = True
ob_armature.lineart.crease_threshold = 0.0

# ---- collection membership
col_collection_1.objects.link(ob_cube)
col_collection_8.objects.link(ob_armature)

# ---- scene / render settings (as saved in the file)
scene.camera = ob_cube
scene.frame_start = 1; scene.frame_end = 250; scene.frame_set(79)
scene.render.engine = 'BLENDER_EEVEE_NEXT'
scene.render.resolution_percentage = 50
scene.render.dither_intensity = 0.0
scene.cycles.use_denoising = False
scene.cycles.samples = 10
scene.cycles.sampling_pattern = 'TABULATED_SOBOL'
scene.cycles.light_sampling_threshold = 0.0
scene.cycles.use_adaptive_sampling = False
scene.cycles.use_light_tree = False
scene.cycles.blur_glossy = 0.0
scene.cycles.pixel_filter_type = 'GAUSSIAN'
scene.cycles.sample_clamp_indirect = 0.0
scene.view_settings.view_transform = 'Standard'
bpy.context.view_layer.update()

# ---- added for rendering (the .blend has no active camera and no usable light): camera, sun
cam_auto = bpy.data.cameras.new('AutoCamera')
cam_auto.lens = 50.0
cam_auto.sensor_width = 36.0
cam_auto.clip_end = 1000.0
ob_auto_camera = bpy.data.objects.new('AutoCamera', cam_auto)
scene.collection.objects.link(ob_auto_camera)
ob_auto_camera.location = (11.2165, -13.281, 12.6449)
ob_auto_camera.rotation_euler = (1.09748, -7.21219e-08, 0.694738)
scene.camera = ob_auto_camera
light_auto_sun = bpy.data.lights.new('AutoSun', 'SUN')
light_auto_sun.energy = 3.0
light_auto_sun.angle = 0.0523599
ob_auto_sun = bpy.data.objects.new('AutoSun', light_auto_sun)
scene.collection.objects.link(ob_auto_sun)
ob_auto_sun.rotation_euler = (0.872665, 0.174533, 0.523599)
bpy.context.view_layer.update()
